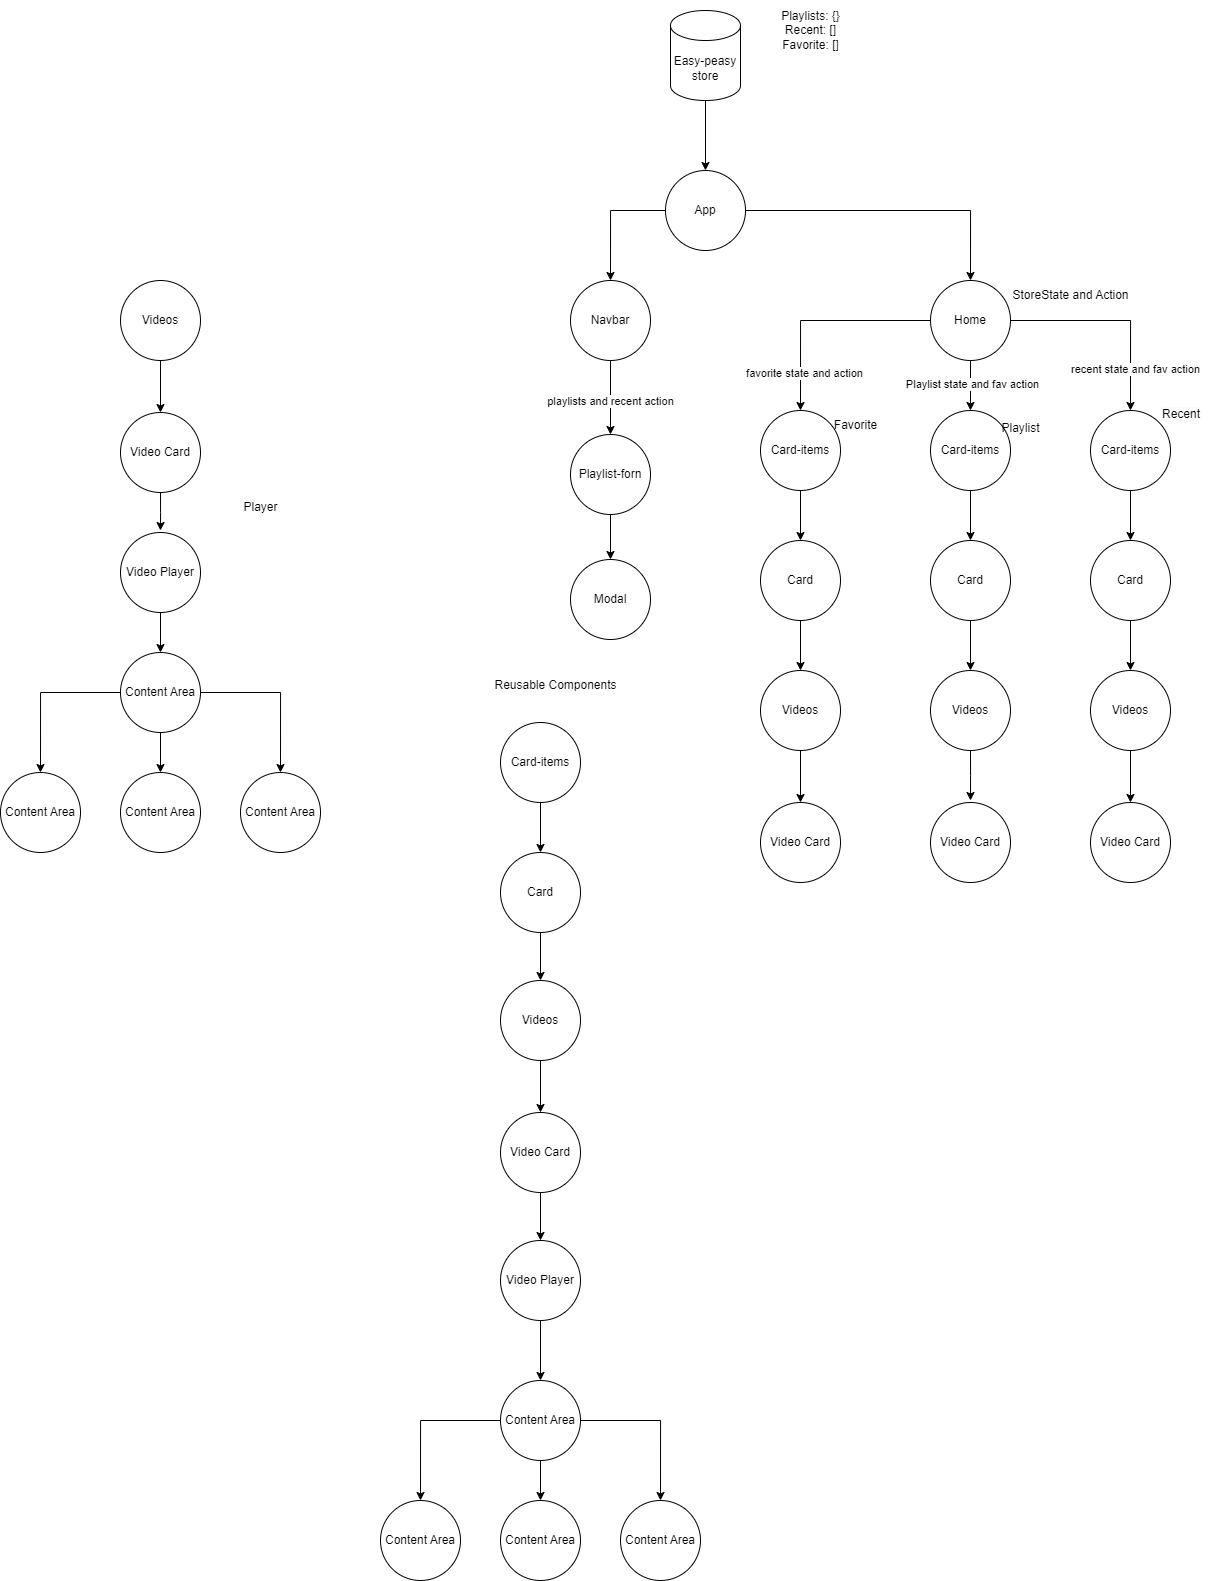

The diagram above was exported from draw.io. Its source (the exported page's mxGraphModel, read from the mxfile embedded in the PNG):
<mxGraphModel dx="2819" dy="918" grid="1" gridSize="10" guides="1" tooltips="1" connect="1" arrows="1" fold="1" page="1" pageScale="1" pageWidth="850" pageHeight="1100" math="0" shadow="0">
  <root>
    <mxCell id="0" />
    <mxCell id="1" parent="0" />
    <mxCell id="WGLmm464WGtTgU4C-Kbj-9" style="edgeStyle=orthogonalEdgeStyle;rounded=0;orthogonalLoop=1;jettySize=auto;html=1;" parent="1" source="WGLmm464WGtTgU4C-Kbj-1" target="WGLmm464WGtTgU4C-Kbj-8" edge="1">
      <mxGeometry relative="1" as="geometry" />
    </mxCell>
    <mxCell id="WGLmm464WGtTgU4C-Kbj-39" style="edgeStyle=orthogonalEdgeStyle;rounded=0;orthogonalLoop=1;jettySize=auto;html=1;entryX=0.5;entryY=0;entryDx=0;entryDy=0;" parent="1" source="WGLmm464WGtTgU4C-Kbj-1" target="WGLmm464WGtTgU4C-Kbj-38" edge="1">
      <mxGeometry relative="1" as="geometry" />
    </mxCell>
    <mxCell id="WGLmm464WGtTgU4C-Kbj-1" value="App" style="ellipse;whiteSpace=wrap;html=1;aspect=fixed;" parent="1" vertex="1">
      <mxGeometry x="375" y="220" width="80" height="80" as="geometry" />
    </mxCell>
    <mxCell id="WGLmm464WGtTgU4C-Kbj-55" style="edgeStyle=orthogonalEdgeStyle;rounded=0;orthogonalLoop=1;jettySize=auto;html=1;" parent="1" source="WGLmm464WGtTgU4C-Kbj-2" target="WGLmm464WGtTgU4C-Kbj-1" edge="1">
      <mxGeometry relative="1" as="geometry" />
    </mxCell>
    <mxCell id="WGLmm464WGtTgU4C-Kbj-2" value="Easy-peasy store" style="shape=cylinder3;whiteSpace=wrap;html=1;boundedLbl=1;backgroundOutline=1;size=15;" parent="1" vertex="1">
      <mxGeometry x="380" y="60" width="70" height="90" as="geometry" />
    </mxCell>
    <mxCell id="WGLmm464WGtTgU4C-Kbj-6" value="Playlists: {}&lt;br&gt;Recent: []&lt;br&gt;Favorite: []" style="text;html=1;align=center;verticalAlign=middle;resizable=0;points=[];autosize=1;strokeColor=none;fillColor=none;" parent="1" vertex="1">
      <mxGeometry x="480" y="50" width="80" height="60" as="geometry" />
    </mxCell>
    <mxCell id="WGLmm464WGtTgU4C-Kbj-24" style="edgeStyle=orthogonalEdgeStyle;rounded=0;orthogonalLoop=1;jettySize=auto;html=1;" parent="1" source="WGLmm464WGtTgU4C-Kbj-8" target="WGLmm464WGtTgU4C-Kbj-17" edge="1">
      <mxGeometry relative="1" as="geometry" />
    </mxCell>
    <mxCell id="WGLmm464WGtTgU4C-Kbj-34" value="favorite state and action" style="edgeLabel;html=1;align=center;verticalAlign=middle;resizable=0;points=[];" parent="WGLmm464WGtTgU4C-Kbj-24" connectable="0" vertex="1">
      <mxGeometry x="0.6608" y="3" relative="1" as="geometry">
        <mxPoint as="offset" />
      </mxGeometry>
    </mxCell>
    <mxCell id="WGLmm464WGtTgU4C-Kbj-25" style="edgeStyle=orthogonalEdgeStyle;rounded=0;orthogonalLoop=1;jettySize=auto;html=1;" parent="1" source="WGLmm464WGtTgU4C-Kbj-8" target="WGLmm464WGtTgU4C-Kbj-21" edge="1">
      <mxGeometry relative="1" as="geometry" />
    </mxCell>
    <mxCell id="WGLmm464WGtTgU4C-Kbj-36" value="recent state and fav action" style="edgeLabel;html=1;align=center;verticalAlign=middle;resizable=0;points=[];" parent="WGLmm464WGtTgU4C-Kbj-25" connectable="0" vertex="1">
      <mxGeometry x="0.5987" y="4" relative="1" as="geometry">
        <mxPoint as="offset" />
      </mxGeometry>
    </mxCell>
    <mxCell id="WGLmm464WGtTgU4C-Kbj-26" style="edgeStyle=orthogonalEdgeStyle;rounded=0;orthogonalLoop=1;jettySize=auto;html=1;entryX=0.5;entryY=0;entryDx=0;entryDy=0;" parent="1" source="WGLmm464WGtTgU4C-Kbj-8" target="WGLmm464WGtTgU4C-Kbj-10" edge="1">
      <mxGeometry relative="1" as="geometry" />
    </mxCell>
    <mxCell id="WGLmm464WGtTgU4C-Kbj-35" value="Playlist state and fav action" style="edgeLabel;html=1;align=center;verticalAlign=middle;resizable=0;points=[];" parent="WGLmm464WGtTgU4C-Kbj-26" connectable="0" vertex="1">
      <mxGeometry x="-0.051" y="1" relative="1" as="geometry">
        <mxPoint as="offset" />
      </mxGeometry>
    </mxCell>
    <mxCell id="WGLmm464WGtTgU4C-Kbj-8" value="Home" style="ellipse;whiteSpace=wrap;html=1;aspect=fixed;" parent="1" vertex="1">
      <mxGeometry x="640" y="330" width="80" height="80" as="geometry" />
    </mxCell>
    <mxCell id="WGLmm464WGtTgU4C-Kbj-14" value="" style="edgeStyle=orthogonalEdgeStyle;rounded=0;orthogonalLoop=1;jettySize=auto;html=1;" parent="1" source="WGLmm464WGtTgU4C-Kbj-10" target="WGLmm464WGtTgU4C-Kbj-11" edge="1">
      <mxGeometry relative="1" as="geometry" />
    </mxCell>
    <mxCell id="WGLmm464WGtTgU4C-Kbj-10" value="Card-items" style="ellipse;whiteSpace=wrap;html=1;aspect=fixed;" parent="1" vertex="1">
      <mxGeometry x="640" y="460" width="80" height="80" as="geometry" />
    </mxCell>
    <mxCell id="WGLmm464WGtTgU4C-Kbj-31" style="edgeStyle=orthogonalEdgeStyle;rounded=0;orthogonalLoop=1;jettySize=auto;html=1;entryX=0.5;entryY=0;entryDx=0;entryDy=0;" parent="1" source="WGLmm464WGtTgU4C-Kbj-11" target="WGLmm464WGtTgU4C-Kbj-28" edge="1">
      <mxGeometry relative="1" as="geometry" />
    </mxCell>
    <mxCell id="WGLmm464WGtTgU4C-Kbj-11" value="Card" style="ellipse;whiteSpace=wrap;html=1;aspect=fixed;" parent="1" vertex="1">
      <mxGeometry x="640" y="590" width="80" height="80" as="geometry" />
    </mxCell>
    <mxCell id="WGLmm464WGtTgU4C-Kbj-12" value="Playlist" style="text;html=1;align=center;verticalAlign=middle;resizable=0;points=[];autosize=1;strokeColor=none;fillColor=none;" parent="1" vertex="1">
      <mxGeometry x="700" y="463" width="60" height="30" as="geometry" />
    </mxCell>
    <mxCell id="WGLmm464WGtTgU4C-Kbj-15" value="StoreState and Action" style="text;html=1;align=center;verticalAlign=middle;resizable=0;points=[];autosize=1;strokeColor=none;fillColor=none;" parent="1" vertex="1">
      <mxGeometry x="710" y="330" width="140" height="30" as="geometry" />
    </mxCell>
    <mxCell id="WGLmm464WGtTgU4C-Kbj-16" value="" style="edgeStyle=orthogonalEdgeStyle;rounded=0;orthogonalLoop=1;jettySize=auto;html=1;" parent="1" source="WGLmm464WGtTgU4C-Kbj-17" target="WGLmm464WGtTgU4C-Kbj-18" edge="1">
      <mxGeometry relative="1" as="geometry" />
    </mxCell>
    <mxCell id="WGLmm464WGtTgU4C-Kbj-17" value="Card-items" style="ellipse;whiteSpace=wrap;html=1;aspect=fixed;" parent="1" vertex="1">
      <mxGeometry x="470" y="460" width="80" height="80" as="geometry" />
    </mxCell>
    <mxCell id="WGLmm464WGtTgU4C-Kbj-33" style="edgeStyle=orthogonalEdgeStyle;rounded=0;orthogonalLoop=1;jettySize=auto;html=1;entryX=0.5;entryY=0;entryDx=0;entryDy=0;" parent="1" source="WGLmm464WGtTgU4C-Kbj-18" target="WGLmm464WGtTgU4C-Kbj-29" edge="1">
      <mxGeometry relative="1" as="geometry" />
    </mxCell>
    <mxCell id="WGLmm464WGtTgU4C-Kbj-18" value="Card" style="ellipse;whiteSpace=wrap;html=1;aspect=fixed;" parent="1" vertex="1">
      <mxGeometry x="470" y="590" width="80" height="80" as="geometry" />
    </mxCell>
    <mxCell id="WGLmm464WGtTgU4C-Kbj-19" value="Favorite" style="text;html=1;align=center;verticalAlign=middle;resizable=0;points=[];autosize=1;strokeColor=none;fillColor=none;" parent="1" vertex="1">
      <mxGeometry x="530" y="460" width="70" height="30" as="geometry" />
    </mxCell>
    <mxCell id="WGLmm464WGtTgU4C-Kbj-20" value="" style="edgeStyle=orthogonalEdgeStyle;rounded=0;orthogonalLoop=1;jettySize=auto;html=1;" parent="1" source="WGLmm464WGtTgU4C-Kbj-21" target="WGLmm464WGtTgU4C-Kbj-22" edge="1">
      <mxGeometry relative="1" as="geometry" />
    </mxCell>
    <mxCell id="WGLmm464WGtTgU4C-Kbj-21" value="Card-items" style="ellipse;whiteSpace=wrap;html=1;aspect=fixed;" parent="1" vertex="1">
      <mxGeometry x="800" y="460" width="80" height="80" as="geometry" />
    </mxCell>
    <mxCell id="WGLmm464WGtTgU4C-Kbj-32" style="edgeStyle=orthogonalEdgeStyle;rounded=0;orthogonalLoop=1;jettySize=auto;html=1;entryX=0.5;entryY=0;entryDx=0;entryDy=0;" parent="1" source="WGLmm464WGtTgU4C-Kbj-22" target="WGLmm464WGtTgU4C-Kbj-27" edge="1">
      <mxGeometry relative="1" as="geometry" />
    </mxCell>
    <mxCell id="WGLmm464WGtTgU4C-Kbj-22" value="Card" style="ellipse;whiteSpace=wrap;html=1;aspect=fixed;" parent="1" vertex="1">
      <mxGeometry x="800" y="590" width="80" height="80" as="geometry" />
    </mxCell>
    <mxCell id="BWzxxFV2mnBeqSSNQFrF-11" style="edgeStyle=orthogonalEdgeStyle;rounded=0;orthogonalLoop=1;jettySize=auto;html=1;entryX=0.5;entryY=0;entryDx=0;entryDy=0;" edge="1" parent="1" source="WGLmm464WGtTgU4C-Kbj-27" target="BWzxxFV2mnBeqSSNQFrF-9">
      <mxGeometry relative="1" as="geometry" />
    </mxCell>
    <mxCell id="WGLmm464WGtTgU4C-Kbj-27" value="Videos" style="ellipse;whiteSpace=wrap;html=1;aspect=fixed;" parent="1" vertex="1">
      <mxGeometry x="800" y="720" width="80" height="80" as="geometry" />
    </mxCell>
    <mxCell id="BWzxxFV2mnBeqSSNQFrF-10" style="edgeStyle=orthogonalEdgeStyle;rounded=0;orthogonalLoop=1;jettySize=auto;html=1;" edge="1" parent="1" source="WGLmm464WGtTgU4C-Kbj-28">
      <mxGeometry relative="1" as="geometry">
        <mxPoint x="680" y="850" as="targetPoint" />
      </mxGeometry>
    </mxCell>
    <mxCell id="WGLmm464WGtTgU4C-Kbj-28" value="Videos" style="ellipse;whiteSpace=wrap;html=1;aspect=fixed;" parent="1" vertex="1">
      <mxGeometry x="640" y="720" width="80" height="80" as="geometry" />
    </mxCell>
    <mxCell id="BWzxxFV2mnBeqSSNQFrF-7" style="edgeStyle=orthogonalEdgeStyle;rounded=0;orthogonalLoop=1;jettySize=auto;html=1;" edge="1" parent="1" source="WGLmm464WGtTgU4C-Kbj-29" target="BWzxxFV2mnBeqSSNQFrF-6">
      <mxGeometry relative="1" as="geometry" />
    </mxCell>
    <mxCell id="WGLmm464WGtTgU4C-Kbj-29" value="Videos" style="ellipse;whiteSpace=wrap;html=1;aspect=fixed;" parent="1" vertex="1">
      <mxGeometry x="470" y="720" width="80" height="80" as="geometry" />
    </mxCell>
    <mxCell id="BWzxxFV2mnBeqSSNQFrF-5" style="edgeStyle=orthogonalEdgeStyle;rounded=0;orthogonalLoop=1;jettySize=auto;html=1;" edge="1" parent="1" source="WGLmm464WGtTgU4C-Kbj-38" target="BWzxxFV2mnBeqSSNQFrF-4">
      <mxGeometry relative="1" as="geometry" />
    </mxCell>
    <mxCell id="WGLmm464WGtTgU4C-Kbj-38" value="Navbar" style="ellipse;whiteSpace=wrap;html=1;aspect=fixed;" parent="1" vertex="1">
      <mxGeometry x="280" y="330" width="80" height="80" as="geometry" />
    </mxCell>
    <mxCell id="WGLmm464WGtTgU4C-Kbj-43" value="&lt;span style=&quot;color: rgb(0, 0, 0); font-family: Helvetica; font-size: 12px; font-style: normal; font-variant-ligatures: normal; font-variant-caps: normal; font-weight: 400; letter-spacing: normal; orphans: 2; text-align: center; text-indent: 0px; text-transform: none; widows: 2; word-spacing: 0px; -webkit-text-stroke-width: 0px; background-color: rgb(251, 251, 251); text-decoration-thickness: initial; text-decoration-style: initial; text-decoration-color: initial; float: none; display: inline !important;&quot;&gt;Recent&lt;/span&gt;" style="text;whiteSpace=wrap;html=1;" parent="1" vertex="1">
      <mxGeometry x="870" y="450" width="70" height="30" as="geometry" />
    </mxCell>
    <mxCell id="uuVJQLnKmkEtJa4Sm1Fz-10" style="edgeStyle=orthogonalEdgeStyle;rounded=0;orthogonalLoop=1;jettySize=auto;html=1;entryX=0.5;entryY=0;entryDx=0;entryDy=0;" parent="1" source="uuVJQLnKmkEtJa4Sm1Fz-11" target="uuVJQLnKmkEtJa4Sm1Fz-16" edge="1">
      <mxGeometry relative="1" as="geometry" />
    </mxCell>
    <mxCell id="uuVJQLnKmkEtJa4Sm1Fz-11" value="Video Player" style="ellipse;whiteSpace=wrap;html=1;aspect=fixed;" parent="1" vertex="1">
      <mxGeometry x="-170" y="582" width="80" height="80" as="geometry" />
    </mxCell>
    <mxCell id="uuVJQLnKmkEtJa4Sm1Fz-13" style="edgeStyle=orthogonalEdgeStyle;rounded=0;orthogonalLoop=1;jettySize=auto;html=1;entryX=0.5;entryY=0;entryDx=0;entryDy=0;" parent="1" source="uuVJQLnKmkEtJa4Sm1Fz-16" target="uuVJQLnKmkEtJa4Sm1Fz-17" edge="1">
      <mxGeometry relative="1" as="geometry" />
    </mxCell>
    <mxCell id="uuVJQLnKmkEtJa4Sm1Fz-14" style="edgeStyle=orthogonalEdgeStyle;rounded=0;orthogonalLoop=1;jettySize=auto;html=1;entryX=0.5;entryY=0;entryDx=0;entryDy=0;" parent="1" source="uuVJQLnKmkEtJa4Sm1Fz-16" target="uuVJQLnKmkEtJa4Sm1Fz-19" edge="1">
      <mxGeometry relative="1" as="geometry" />
    </mxCell>
    <mxCell id="uuVJQLnKmkEtJa4Sm1Fz-15" style="edgeStyle=orthogonalEdgeStyle;rounded=0;orthogonalLoop=1;jettySize=auto;html=1;entryX=0.5;entryY=0;entryDx=0;entryDy=0;" parent="1" source="uuVJQLnKmkEtJa4Sm1Fz-16" target="uuVJQLnKmkEtJa4Sm1Fz-18" edge="1">
      <mxGeometry relative="1" as="geometry" />
    </mxCell>
    <mxCell id="uuVJQLnKmkEtJa4Sm1Fz-16" value="Content Area" style="ellipse;whiteSpace=wrap;html=1;aspect=fixed;" parent="1" vertex="1">
      <mxGeometry x="-170" y="702" width="80" height="80" as="geometry" />
    </mxCell>
    <mxCell id="uuVJQLnKmkEtJa4Sm1Fz-17" value="Content Area" style="ellipse;whiteSpace=wrap;html=1;aspect=fixed;" parent="1" vertex="1">
      <mxGeometry x="-290" y="822" width="80" height="80" as="geometry" />
    </mxCell>
    <mxCell id="uuVJQLnKmkEtJa4Sm1Fz-18" value="Content Area" style="ellipse;whiteSpace=wrap;html=1;aspect=fixed;" parent="1" vertex="1">
      <mxGeometry x="-170" y="822" width="80" height="80" as="geometry" />
    </mxCell>
    <mxCell id="uuVJQLnKmkEtJa4Sm1Fz-19" value="Content Area" style="ellipse;whiteSpace=wrap;html=1;aspect=fixed;" parent="1" vertex="1">
      <mxGeometry x="-50" y="822" width="80" height="80" as="geometry" />
    </mxCell>
    <mxCell id="uuVJQLnKmkEtJa4Sm1Fz-20" value="Player" style="text;html=1;align=center;verticalAlign=middle;resizable=0;points=[];autosize=1;strokeColor=none;fillColor=none;" parent="1" vertex="1">
      <mxGeometry x="-60" y="542" width="60" height="30" as="geometry" />
    </mxCell>
    <mxCell id="uuVJQLnKmkEtJa4Sm1Fz-50" value="Reusable Components" style="text;html=1;align=center;verticalAlign=middle;resizable=0;points=[];autosize=1;strokeColor=none;fillColor=none;" parent="1" vertex="1">
      <mxGeometry x="190" y="720" width="150" height="30" as="geometry" />
    </mxCell>
    <mxCell id="uuVJQLnKmkEtJa4Sm1Fz-51" value="" style="edgeStyle=orthogonalEdgeStyle;rounded=0;orthogonalLoop=1;jettySize=auto;html=1;" parent="1" source="uuVJQLnKmkEtJa4Sm1Fz-52" target="uuVJQLnKmkEtJa4Sm1Fz-54" edge="1">
      <mxGeometry relative="1" as="geometry" />
    </mxCell>
    <mxCell id="uuVJQLnKmkEtJa4Sm1Fz-52" value="Card-items" style="ellipse;whiteSpace=wrap;html=1;aspect=fixed;" parent="1" vertex="1">
      <mxGeometry x="210" y="772" width="80" height="80" as="geometry" />
    </mxCell>
    <mxCell id="BWzxxFV2mnBeqSSNQFrF-15" style="edgeStyle=orthogonalEdgeStyle;rounded=0;orthogonalLoop=1;jettySize=auto;html=1;entryX=0.5;entryY=0;entryDx=0;entryDy=0;" edge="1" parent="1" source="uuVJQLnKmkEtJa4Sm1Fz-54" target="BWzxxFV2mnBeqSSNQFrF-13">
      <mxGeometry relative="1" as="geometry" />
    </mxCell>
    <mxCell id="uuVJQLnKmkEtJa4Sm1Fz-54" value="Card" style="ellipse;whiteSpace=wrap;html=1;aspect=fixed;" parent="1" vertex="1">
      <mxGeometry x="210" y="902" width="80" height="80" as="geometry" />
    </mxCell>
    <mxCell id="uuVJQLnKmkEtJa4Sm1Fz-55" style="edgeStyle=orthogonalEdgeStyle;rounded=0;orthogonalLoop=1;jettySize=auto;html=1;entryX=0.5;entryY=0;entryDx=0;entryDy=0;" parent="1" source="uuVJQLnKmkEtJa4Sm1Fz-56" target="uuVJQLnKmkEtJa4Sm1Fz-60" edge="1">
      <mxGeometry relative="1" as="geometry" />
    </mxCell>
    <mxCell id="uuVJQLnKmkEtJa4Sm1Fz-56" value="Video Player" style="ellipse;whiteSpace=wrap;html=1;aspect=fixed;" parent="1" vertex="1">
      <mxGeometry x="210" y="1290" width="80" height="80" as="geometry" />
    </mxCell>
    <mxCell id="uuVJQLnKmkEtJa4Sm1Fz-57" style="edgeStyle=orthogonalEdgeStyle;rounded=0;orthogonalLoop=1;jettySize=auto;html=1;entryX=0.5;entryY=0;entryDx=0;entryDy=0;" parent="1" source="uuVJQLnKmkEtJa4Sm1Fz-60" target="uuVJQLnKmkEtJa4Sm1Fz-61" edge="1">
      <mxGeometry relative="1" as="geometry" />
    </mxCell>
    <mxCell id="uuVJQLnKmkEtJa4Sm1Fz-58" style="edgeStyle=orthogonalEdgeStyle;rounded=0;orthogonalLoop=1;jettySize=auto;html=1;entryX=0.5;entryY=0;entryDx=0;entryDy=0;" parent="1" source="uuVJQLnKmkEtJa4Sm1Fz-60" target="uuVJQLnKmkEtJa4Sm1Fz-63" edge="1">
      <mxGeometry relative="1" as="geometry" />
    </mxCell>
    <mxCell id="uuVJQLnKmkEtJa4Sm1Fz-59" style="edgeStyle=orthogonalEdgeStyle;rounded=0;orthogonalLoop=1;jettySize=auto;html=1;entryX=0.5;entryY=0;entryDx=0;entryDy=0;" parent="1" source="uuVJQLnKmkEtJa4Sm1Fz-60" target="uuVJQLnKmkEtJa4Sm1Fz-62" edge="1">
      <mxGeometry relative="1" as="geometry" />
    </mxCell>
    <mxCell id="uuVJQLnKmkEtJa4Sm1Fz-60" value="Content Area" style="ellipse;whiteSpace=wrap;html=1;aspect=fixed;" parent="1" vertex="1">
      <mxGeometry x="210" y="1430" width="80" height="80" as="geometry" />
    </mxCell>
    <mxCell id="uuVJQLnKmkEtJa4Sm1Fz-61" value="Content Area" style="ellipse;whiteSpace=wrap;html=1;aspect=fixed;" parent="1" vertex="1">
      <mxGeometry x="90" y="1550" width="80" height="80" as="geometry" />
    </mxCell>
    <mxCell id="uuVJQLnKmkEtJa4Sm1Fz-62" value="Content Area" style="ellipse;whiteSpace=wrap;html=1;aspect=fixed;" parent="1" vertex="1">
      <mxGeometry x="210" y="1550" width="80" height="80" as="geometry" />
    </mxCell>
    <mxCell id="uuVJQLnKmkEtJa4Sm1Fz-63" value="Content Area" style="ellipse;whiteSpace=wrap;html=1;aspect=fixed;" parent="1" vertex="1">
      <mxGeometry x="330" y="1550" width="80" height="80" as="geometry" />
    </mxCell>
    <mxCell id="BWzxxFV2mnBeqSSNQFrF-1" style="edgeStyle=orthogonalEdgeStyle;rounded=0;orthogonalLoop=1;jettySize=auto;html=1;entryX=0.5;entryY=0;entryDx=0;entryDy=0;" edge="1" parent="1" source="BWzxxFV2mnBeqSSNQFrF-4" target="BWzxxFV2mnBeqSSNQFrF-2">
      <mxGeometry relative="1" as="geometry" />
    </mxCell>
    <mxCell id="BWzxxFV2mnBeqSSNQFrF-2" value="Modal" style="ellipse;whiteSpace=wrap;html=1;aspect=fixed;" vertex="1" parent="1">
      <mxGeometry x="280" y="609" width="80" height="80" as="geometry" />
    </mxCell>
    <mxCell id="BWzxxFV2mnBeqSSNQFrF-3" value="playlists and recent action" style="edgeLabel;html=1;align=center;verticalAlign=middle;resizable=0;points=[];" connectable="0" vertex="1" parent="1">
      <mxGeometry x="319" y="450" as="geometry" />
    </mxCell>
    <mxCell id="BWzxxFV2mnBeqSSNQFrF-4" value="Playlist-forn" style="ellipse;whiteSpace=wrap;html=1;aspect=fixed;" vertex="1" parent="1">
      <mxGeometry x="280" y="484" width="80" height="80" as="geometry" />
    </mxCell>
    <mxCell id="BWzxxFV2mnBeqSSNQFrF-6" value="Video Card" style="ellipse;whiteSpace=wrap;html=1;aspect=fixed;" vertex="1" parent="1">
      <mxGeometry x="470" y="852" width="80" height="80" as="geometry" />
    </mxCell>
    <mxCell id="BWzxxFV2mnBeqSSNQFrF-8" value="Video Card" style="ellipse;whiteSpace=wrap;html=1;aspect=fixed;" vertex="1" parent="1">
      <mxGeometry x="640" y="852" width="80" height="80" as="geometry" />
    </mxCell>
    <mxCell id="BWzxxFV2mnBeqSSNQFrF-9" value="Video Card" style="ellipse;whiteSpace=wrap;html=1;aspect=fixed;" vertex="1" parent="1">
      <mxGeometry x="800" y="852" width="80" height="80" as="geometry" />
    </mxCell>
    <mxCell id="BWzxxFV2mnBeqSSNQFrF-12" style="edgeStyle=orthogonalEdgeStyle;rounded=0;orthogonalLoop=1;jettySize=auto;html=1;" edge="1" parent="1" source="BWzxxFV2mnBeqSSNQFrF-13" target="BWzxxFV2mnBeqSSNQFrF-14">
      <mxGeometry relative="1" as="geometry" />
    </mxCell>
    <mxCell id="BWzxxFV2mnBeqSSNQFrF-13" value="Videos" style="ellipse;whiteSpace=wrap;html=1;aspect=fixed;" vertex="1" parent="1">
      <mxGeometry x="210" y="1030" width="80" height="80" as="geometry" />
    </mxCell>
    <mxCell id="BWzxxFV2mnBeqSSNQFrF-16" style="edgeStyle=orthogonalEdgeStyle;rounded=0;orthogonalLoop=1;jettySize=auto;html=1;entryX=0.5;entryY=0;entryDx=0;entryDy=0;" edge="1" parent="1" source="BWzxxFV2mnBeqSSNQFrF-14" target="uuVJQLnKmkEtJa4Sm1Fz-56">
      <mxGeometry relative="1" as="geometry" />
    </mxCell>
    <mxCell id="BWzxxFV2mnBeqSSNQFrF-14" value="Video Card" style="ellipse;whiteSpace=wrap;html=1;aspect=fixed;" vertex="1" parent="1">
      <mxGeometry x="210" y="1162" width="80" height="80" as="geometry" />
    </mxCell>
    <mxCell id="BWzxxFV2mnBeqSSNQFrF-17" style="edgeStyle=orthogonalEdgeStyle;rounded=0;orthogonalLoop=1;jettySize=auto;html=1;" edge="1" parent="1" source="BWzxxFV2mnBeqSSNQFrF-18" target="BWzxxFV2mnBeqSSNQFrF-19">
      <mxGeometry relative="1" as="geometry" />
    </mxCell>
    <mxCell id="BWzxxFV2mnBeqSSNQFrF-18" value="Videos" style="ellipse;whiteSpace=wrap;html=1;aspect=fixed;" vertex="1" parent="1">
      <mxGeometry x="-170" y="330" width="80" height="80" as="geometry" />
    </mxCell>
    <mxCell id="BWzxxFV2mnBeqSSNQFrF-20" style="edgeStyle=orthogonalEdgeStyle;rounded=0;orthogonalLoop=1;jettySize=auto;html=1;" edge="1" parent="1" source="BWzxxFV2mnBeqSSNQFrF-19">
      <mxGeometry relative="1" as="geometry">
        <mxPoint x="-130" y="580" as="targetPoint" />
      </mxGeometry>
    </mxCell>
    <mxCell id="BWzxxFV2mnBeqSSNQFrF-19" value="Video Card" style="ellipse;whiteSpace=wrap;html=1;aspect=fixed;" vertex="1" parent="1">
      <mxGeometry x="-170" y="462" width="80" height="80" as="geometry" />
    </mxCell>
  </root>
</mxGraphModel>